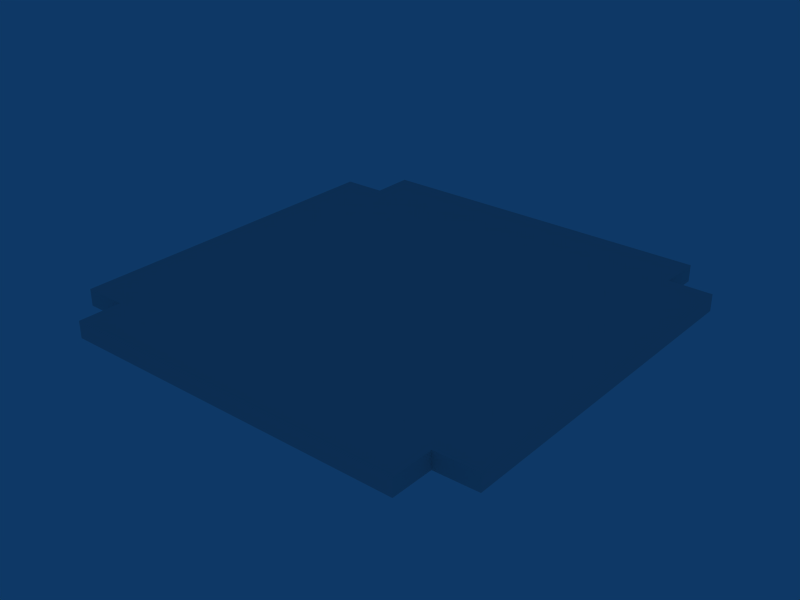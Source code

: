 # Source: p_elevator_platform.blend  (saved by Blender 2.49.0; exported with 4.5.12 LTS)
import bpy
from mathutils import Matrix  # noqa: F401  (used for matrix-valued properties, if any)

bpy.ops.wm.read_factory_settings(use_empty=True)
scene = bpy.context.scene
scene.name = 'Scene'

# ---- collections
col_collection_1 = bpy.data.collections.new('Collection 1'); scene.collection.children.link(col_collection_1)

# ---- world
world_world = bpy.data.worlds.new('World'); scene.world = world_world
world_world.color = (0.05656, 0.2208, 0.4)
world_world.use_sun_shadow = False
world_world.sun_shadow_jitter_overblur = 0.0
world_world.cycles.sampling_method = 'MANUAL'
world_world.cycles.sample_map_resolution = 256

# ---- meshes
me_cube_002 = bpy.data.meshes.new('Cube.002')
me_cube_002.from_pydata([(1.0, 0.8021, 0.0), (1.0, -0.8021, 0.0), (0.8025, -1.0, 0.0), (-0.8025, -1.0, 0.0), (-1.0, -0.8021, 0.0), (-1.0, 0.8021, 0.0), (0.8025, 1.0, 0.0), (-0.8025, 1.0, 0.0), (0.8044, -0.8061, -0.3333), (0.8025, 0.803, -0.3333), (-0.8035, -0.8033, -0.3333), (-0.8032, 0.8071, -0.3333), (0.802, 0.8035, 0.0), (-0.8021, 0.8035, 0.0), (0.802, -0.8037, 0.0), (-0.8021, -0.8037, 0.0), (1.0, 0.8021, -0.3333), (1.0, -0.8021, -0.3333), (0.8025, -1.0, -0.3333), (-0.8025, -1.0, -0.3333), (-1.0, -0.8021, -0.3333), (-1.0, 0.8021, -0.3333), (0.8025, 1.0, -0.3333), (-0.8025, 1.0, -0.3333)], [], [(6, 7, 13, 12), (13, 5, 4, 15), (12, 13, 15, 14), (0, 12, 14, 1), (14, 15, 3, 2), (0, 16, 9, 12), (16, 0, 1, 17), (17, 1, 14, 8), (8, 14, 2, 18), (18, 2, 3, 19), (19, 3, 15, 10), (10, 15, 4, 20), (20, 4, 5, 21), (21, 5, 13, 11), (12, 9, 22, 6), (6, 22, 23, 7), (7, 23, 11, 13)])
_uv = me_cube_002.uv_layers.new(name='UVTex')
_uv.uv.foreach_set('vector', [1.088, 1.208, -0.04735, 1.208, -0.04707, 1.069, 1.088, 1.069, -0.04707, 1.069, -0.1872, 1.068, -0.1872, -0.06768, -0.04707, -0.06878, 1.088, 1.069, -0.04707, 1.069, -0.04707, -0.06878, 1.088, -0.06878, -0.1872, 1.068, -0.3273, 1.069, -0.3273, -0.06878, -0.1872, -0.06768, 1.088, -0.06878, -0.04707, -0.06878, -0.04736, -0.2077, 1.088, -0.2077, -0.1872, 0.5, -0.1872, 0.2641, -0.3269, 0.2641, -0.3273, 0.5, 1.088, 0.2641, 1.088, 0.5, -0.04712, 0.5, -0.04712, 0.2641, 1.228, 0.2641, 1.228, 0.5, 1.088, 0.5, 1.09, 0.2641, -0.0499, 0.2641, -0.04822, 0.5, -0.1872, 0.5, -0.1872, 0.2641, 1.088, 0.2641, 1.088, 0.5, -0.04736, 0.5, -0.04736, 0.2641, -0.1872, 0.2641, -0.1872, 0.5, -0.04822, 0.5, -0.04794, 0.2641, -0.0481, 0.2641, -0.04707, 0.5, -0.1872, 0.5, -0.1872, 0.2641, -0.04712, 0.2641, -0.04712, 0.5, 1.088, 0.5, 1.088, 0.2641, -0.1872, 0.2641, -0.1872, 0.5, -0.04707, 0.5, -0.04784, 0.2641, 1.089, 0.5, 1.089, 0.2641, 1.228, 0.2641, 1.228, 0.5, 1.088, 0.5, 1.088, 0.2641, -0.04735, 0.2641, -0.04735, 0.5, 1.228, 0.5, 1.228, 0.2641, 1.092, 0.2641, 1.089, 0.5])
me_cube_002.use_remesh_preserve_volume = False
me_cube_002.use_remesh_preserve_attributes = False
me_cube_002.use_mirror_vertex_groups = False
me_cube_002.update()

# ---- objects
ob_cube_001 = bpy.data.objects.new('Cube.001', me_cube_002)

# ---- transforms, parenting, visibility, modifiers, constraints
ob_cube_001.location = (0.0, 0.0, 0.0)
ob_cube_001.scale = (1.0, 1.0, 0.2312)
ob_cube_001.lock_rotations_4d = False
ob_cube_001.empty_display_type = 'ARROWS'
ob_cube_001.lineart.crease_threshold = 0.0

# ---- collection membership
col_collection_1.objects.link(ob_cube_001)

# ---- scene / render settings (as saved in the file)
scene.frame_start = 1; scene.frame_end = 250; scene.frame_set(1)
scene.render.engine = 'BLENDER_EEVEE_NEXT'
scene.render.image_settings.file_format = 'JPEG'
scene.render.image_settings.color_mode = 'RGB'
scene.render.image_settings.compression = 90
scene.render.resolution_x = 800
scene.render.resolution_y = 600
scene.render.pixel_aspect_x = 100.0
scene.render.pixel_aspect_y = 100.0
scene.render.fps = 25
scene.render.dither_intensity = 0.0
scene.render.use_compositing = False
scene.render.use_sequencer = False
scene.render.bake_margin = 2
scene.render.bake_bias = 0.0
scene.render.use_stamp_time = False
scene.render.use_stamp_date = False
scene.render.use_stamp_frame = False
scene.render.use_stamp_camera = False
scene.render.use_stamp_scene = False
scene.render.use_stamp_filename = False
scene.render.use_stamp_render_time = False
scene.render.stamp_font_size = 0
scene.cycles.use_denoising = False
scene.cycles.samples = 10
scene.cycles.sampling_pattern = 'TABULATED_SOBOL'
scene.cycles.light_sampling_threshold = 0.0
scene.cycles.use_adaptive_sampling = False
scene.cycles.use_light_tree = False
scene.cycles.blur_glossy = 0.0
scene.cycles.volume_bounces = 1
scene.cycles.pixel_filter_type = 'GAUSSIAN'
scene.cycles.sample_clamp_indirect = 0.0
scene.view_settings.view_transform = 'Raw'
bpy.context.view_layer.update()

# ---- added for rendering (the .blend has no active camera): camera
cam_auto = bpy.data.cameras.new('AutoCamera')
cam_auto.lens = 50.0
cam_auto.sensor_width = 36.0
cam_auto.clip_end = 1000.0
ob_auto_camera = bpy.data.objects.new('AutoCamera', cam_auto)
scene.collection.objects.link(ob_auto_camera)
ob_auto_camera.location = (2.6179, -3.14148, 2.05579)
ob_auto_camera.rotation_euler = (1.09748, -7.21219e-08, 0.694738)
scene.camera = ob_auto_camera
bpy.context.view_layer.update()
